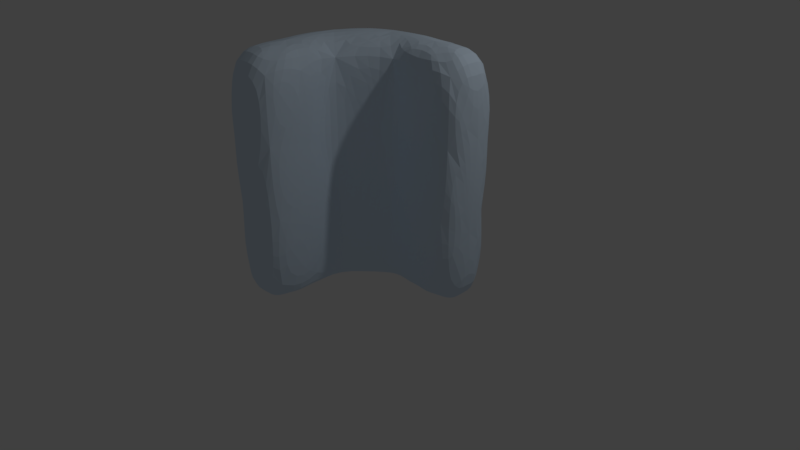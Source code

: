 # Source: Ice_Wall_Corner.blend  (saved by Blender 2.79.0; exported with 4.5.12 LTS)
import bpy
from mathutils import Matrix  # noqa: F401  (used for matrix-valued properties, if any)

bpy.ops.wm.read_factory_settings(use_empty=True)
scene = bpy.context.scene
scene.name = 'Scene'

# ---- collections
col_collection_1 = bpy.data.collections.new('Collection 1'); scene.collection.children.link(col_collection_1)

# ---- materials (node trees are filled in below, after node groups)
mat_ice = bpy.data.materials.new('Ice')
mat_ice.alpha_threshold = 0.0
mat_ice.use_transparent_shadow = False
mat_ice.diffuse_color = (0.7157, 0.8554, 1.0, 1.0)
mat_ice.specular_color = (0.08921, 0.326, 1.0)
mat_ice.roughness = 0.5
mat_ice.specular_intensity = 1.0

# ---- material node trees

# ---- world
world_world = bpy.data.worlds.new('World'); scene.world = world_world
world_world.color = (0.05088, 0.05088, 0.05088)
world_world.use_sun_shadow = False
world_world.sun_shadow_jitter_overblur = 0.0
world_world.cycles.sampling_method = 'MANUAL'

# ---- cameras
cam_camera = bpy.data.cameras.new('Camera')
cam_camera.clip_end = 100.0
cam_camera.lens = 35.0
cam_camera.sensor_width = 32.0
cam_camera.sensor_height = 18.0
cam_camera.ortho_scale = 7.314
cam_camera.dof.focus_distance = 0.0
cam_camera.dof.aperture_fstop = 128.0

# ---- lights
light_lamp = bpy.data.lights.new('Lamp', 'POINT')
light_lamp.transmission_factor = 0.0
light_lamp.cutoff_distance = 30.0
light_lamp.energy = 100.0
light_lamp.shadow_buffer_clip_start = 1.001
light_lamp.shadow_soft_size = 0.1
light_lamp.shadow_maximum_resolution = 0.006
light_lamp.use_absolute_resolution = True

# ---- meshes
me_cube = bpy.data.meshes.new('Cube')
me_cube.from_pydata([(0.3531, -1.682, -1.383), (0.3531, -1.682, 1.383), (-0.3525, -1.682, -1.383), (-0.3525, -1.682, 1.383), (0.3868, -1.682, -0.4611), (0.329, -1.682, 0.4611), (-0.3766, -1.682, 0.4611), (-0.3189, -1.682, -0.4611), (-0.3525, -1.091, -1.383), (0.3531, -1.091, 1.383), (-0.3525, -1.091, 1.383), (0.3531, -1.091, -1.383), (-0.3189, -1.091, -0.4611), (-0.3766, -1.091, 0.4611), (0.3868, -1.091, -0.4611), (0.329, -1.091, 0.4611), (0.0001393, -1.764, -1.522), (0.0001393, -1.764, 1.522), (0.0372, -1.764, -0.5072), (-0.02633, -1.764, 0.5072), (0.0001393, -1.064, -1.522), (0.0001393, -1.064, 1.522), (1.682, -0.3528, -1.383), (1.682, -0.3528, 1.383), (1.682, 0.3528, -1.383), (1.682, 0.3528, 1.383), (1.682, -0.3865, -0.4611), (1.682, -0.3287, 0.4611), (1.682, 0.3769, 0.4611), (1.682, 0.3191, -0.4611), (1.091, 0.3528, -1.383), (1.091, -0.3528, 1.383), (1.091, 0.3528, 1.383), (1.091, -0.3528, -1.383), (1.091, 0.3191, -0.4611), (1.091, 0.3769, 0.4611), (1.091, -0.3865, -0.4611), (1.091, -0.3287, 0.4611), (1.764, 0.0001203, -1.522), (1.764, 0.0001203, 1.522), (1.764, -0.03694, -0.5072), (1.764, 0.02659, 0.5072), (1.064, 0.0001203, -1.522), (1.064, 0.0001203, 1.522), (0.203, 0.2813, -1.383), (-0.2798, -0.2009, -1.383), (-0.2798, -0.2009, 1.383), (0.203, 0.2813, 1.383), (0.7614, -0.2959, -1.383), (0.297, -0.759, -1.383), (0.297, -0.759, 1.383), (0.7614, -0.2959, 1.383), (0.2763, -0.7422, 0.4611), (0.7446, -0.2752, 0.4611), (0.7848, -0.3252, -0.4611), (0.3262, -0.7824, -0.4611), (0.1859, 0.3001, 0.4611), (-0.2986, -0.1838, 0.4611), (-0.2534, -0.2249, -0.4611), (0.227, 0.2549, -0.4611), (0.4765, 0.000832, 1.522), (0.0005136, -0.4743, 1.522), (0.0005136, -0.4743, -1.522), (0.4765, 0.000832, -1.522)], [], [(19, 17, 3, 6), (15, 9, 1, 5), (21, 17, 1, 9), (42, 33, 48, 63), (47, 60, 43, 32), (8, 45, 62, 20), (11, 14, 4, 0), (14, 15, 5, 4), (16, 18, 7, 2), (18, 19, 6, 7), (34, 59, 56, 35), (48, 33, 36, 54), (7, 6, 13, 12), (2, 7, 12, 8), (6, 3, 10, 13), (16, 20, 11, 0), (53, 37, 31, 51), (54, 36, 37, 53), (13, 10, 46, 57), (2, 8, 20, 16), (4, 5, 19, 18), (0, 4, 18, 16), (30, 42, 63, 44), (10, 3, 17, 21), (5, 1, 17, 19), (41, 28, 25, 39), (37, 27, 23, 31), (43, 31, 23, 39), (60, 51, 31, 43), (49, 55, 14, 11), (8, 12, 58, 45), (12, 13, 57, 58), (33, 22, 26, 36), (36, 26, 27, 37), (38, 24, 29, 40), (40, 29, 28, 41), (55, 52, 15, 14), (20, 62, 49, 11), (29, 34, 35, 28), (24, 30, 34, 29), (28, 35, 32, 25), (38, 22, 33, 42), (61, 21, 9, 50), (52, 50, 9, 15), (35, 56, 47, 32), (24, 38, 42, 30), (26, 40, 41, 27), (22, 38, 40, 26), (46, 10, 21, 61), (32, 43, 39, 25), (27, 41, 39, 23), (61, 50, 51, 60), (63, 48, 49, 62), (55, 49, 48, 54), (59, 44, 45, 58), (50, 52, 53, 51), (52, 55, 54, 53), (47, 56, 57, 46), (56, 59, 58, 57), (46, 61, 60, 47), (44, 63, 62, 45), (30, 44, 59, 34)])
me_cube.materials.append(mat_ice)
me_cube.use_remesh_preserve_volume = False
me_cube.use_remesh_preserve_attributes = False
me_cube.use_mirror_vertex_groups = False
me_cube.update()

# ---- objects
ob_ice_wall_corner = bpy.data.objects.new('Ice Wall Corner', me_cube)
ob_lamp = bpy.data.objects.new('Lamp', light_lamp)
ob_camera = bpy.data.objects.new('Camera', cam_camera)

# ---- transforms, parenting, visibility, modifiers, constraints
ob_ice_wall_corner.location = (0.0, 0.0, 1.5)
ob_ice_wall_corner.lineart.crease_threshold = 0.0
_m = ob_ice_wall_corner.modifiers.new('Triangulate', 'TRIANGULATE')
_m = ob_ice_wall_corner.modifiers.new('Subsurf', 'SUBSURF')
_m.uv_smooth = 'PRESERVE_CORNERS'
_m.quality = 2
_m.show_only_control_edges = False
ob_lamp.location = (4.076, 1.005, 5.904)
ob_lamp.rotation_euler = (0.6503, 0.05522, 1.866)
ob_lamp.lock_rotations_4d = False
ob_lamp.empty_display_type = 'ARROWS'
ob_lamp.color = (0.0, 0.0, 0.0, 0.0)
ob_lamp.lineart.crease_threshold = 0.0
ob_camera.location = (7.481, -6.508, 5.344)
ob_camera.rotation_euler = (1.109, 0.0, 0.8149)
ob_camera.lock_rotations_4d = False
ob_camera.empty_display_type = 'ARROWS'
ob_camera.color = (0.0, 0.0, 0.0, 0.0)
ob_camera.display_type = 'WIRE'
ob_camera.lineart.crease_threshold = 0.0

# ---- collection membership
col_collection_1.objects.link(ob_ice_wall_corner)
col_collection_1.objects.link(ob_lamp)
col_collection_1.objects.link(ob_camera)

# ---- scene / render settings (as saved in the file)
scene.camera = ob_camera
scene.frame_start = 1; scene.frame_end = 250; scene.frame_set(5)
scene.render.engine = 'BLENDER_EEVEE_NEXT'
scene.render.resolution_percentage = 50
scene.render.dither_intensity = 0.0
scene.cycles.use_denoising = False
scene.cycles.samples = 128
scene.cycles.sampling_pattern = 'TABULATED_SOBOL'
scene.cycles.use_adaptive_sampling = False
scene.cycles.use_light_tree = False
scene.cycles.blur_glossy = 0.0
scene.cycles.sample_clamp_indirect = 0.0
scene.view_settings.view_transform = 'Standard'
bpy.context.view_layer.update()
